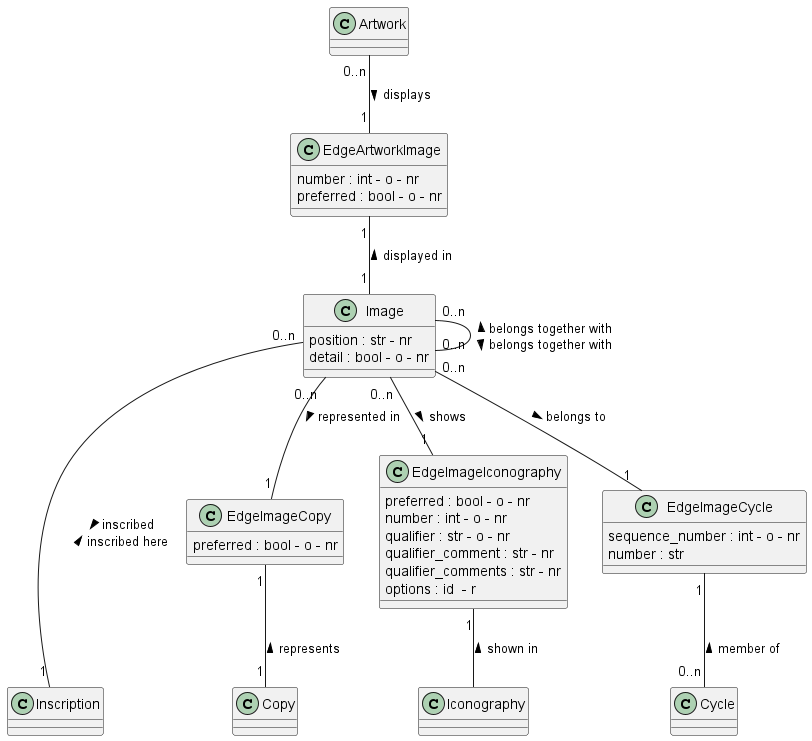

The diagram above was rendered by PlantUML. Its source (embedded in the PNG):
@startuml 

class Image

Image : position : str - nr 
Image : detail : bool - o - nr


class EdgeArtworkImage

class Iconography

class Inscription

class EdgeArtworkImage
EdgeArtworkImage : number : int - o - nr
EdgeArtworkImage : preferred : bool - o - nr

class EdgeImageCopy
EdgeImageCopy : preferred : bool - o - nr

class EdgeImageIconography
EdgeImageIconography : preferred : bool - o - nr
EdgeImageIconography : number : int - o - nr
EdgeImageIconography : qualifier : str - o - nr
EdgeImageIconography : qualifier_comment : str - nr
EdgeImageIconography : qualifier_comments : str - nr
EdgeImageIconography : options : id  - r


class EdgeImageCycle
EdgeImageCycle : sequence_number : int - o - nr
EdgeImageCycle : number : str

Artwork "0..n" -- "1" EdgeArtworkImage : displays >
EdgeArtworkImage "1" -- "1" Image : displayed in <

Image "0..n" -- "1" EdgeImageIconography : shows >
EdgeImageIconography "1" -- Iconography : shown in <

Image "0..n" -- "1" EdgeImageCycle : > belongs to
EdgeImageCycle "1" -- "0..n" Cycle : member of <

Image "0..n" -- "0..n" Image : < belongs together with \n belongs together with >

Image "0..n" -- "1" EdgeImageCopy : represented in >
EdgeImageCopy "1" -- "1" Copy : represents <

Image "0..n" --- "1" Inscription : > inscribed \n inscribed here <

@enduml